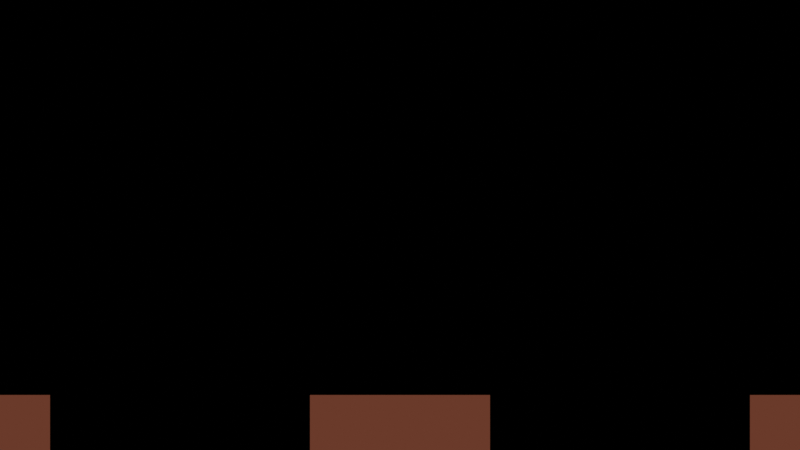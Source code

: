 # Source: fond_coques_loin.blend  (saved by Blender 5.2.44; exported with 4.5.12 LTS)
import bpy
from mathutils import Matrix  # noqa: F401  (used for matrix-valued properties, if any)

bpy.ops.wm.read_factory_settings(use_empty=True)
scene = bpy.context.scene
scene.name = 'Scene'

# ---- materials (node trees are filled in below, after node groups)
mat_fond_coque = bpy.data.materials.new('fond_coque')

# ---- material node trees
mat_fond_coque.use_nodes = True; mat_fond_coque.node_tree.nodes.clear()
_N = mat_fond_coque.node_tree.nodes; _L = mat_fond_coque.node_tree.links
n0 = _N.new('ShaderNodeOutputMaterial'); n0.name = 'Material Output'; n0.location = (0, 0)
n1 = _N.new('ShaderNodeBsdfPrincipled'); n1.name = 'Principled BSDF'; n1.location = (0, 0)
n1.inputs[0].default_value = (0.1441, 0.04231, 0.02315, 1.0)
n1.inputs[2].default_value = 0.8
n1.inputs[10].default_value = 0.005
n2 = _N.new('ShaderNodeShaderToRGB'); n2.name = 'Shader to RGB'; n2.location = (0, 0)
n3 = _N.new('ShaderNodeValToRGB'); n3.name = 'Color Ramp'; n3.location = (0, 0)
n3.color_ramp.interpolation = 'CONSTANT'
while len(n3.color_ramp.elements) > 1: n3.color_ramp.elements.remove(n3.color_ramp.elements[-1])
n3.color_ramp.elements[0].position = 0.0; n3.color_ramp.elements[0].color = (0.04231, 0.02315, 0.02315, 1.0)
_e = n3.color_ramp.elements.new(0.1); _e.color = (0.04231, 0.02315, 0.02315, 1.0)
_e = n3.color_ramp.elements.new(0.22); _e.color = (0.1441, 0.04231, 0.02315, 1.0)
_e = n3.color_ramp.elements.new(0.38); _e.color = (0.1441, 0.04231, 0.02315, 1.0)
n4 = _N.new('ShaderNodeEmission'); n4.name = 'Emission'; n4.location = (0, 0)
_L.new(n1.outputs[0], n2.inputs[0])
_L.new(n2.outputs[0], n3.inputs[0])
_L.new(n3.outputs[0], n4.inputs[0])
_L.new(n4.outputs[0], n0.inputs[0])
n0.is_active_output = True

# ---- cameras
cam_camera = bpy.data.cameras.new('Camera')
cam_camera.type = 'ORTHO'
cam_camera.ortho_scale = 4.0

# ---- lights
light_clef = bpy.data.lights.new('clef', 'SUN')
light_clef.color = (1.0, 0.93, 0.8)
light_clef.energy = 4.2
light_contre_jour = bpy.data.lights.new('contre_jour', 'SUN')
light_contre_jour.color = (0.6, 0.78, 1.0)
light_contre_jour.energy = 1.4

# ---- meshes
me_cube = bpy.data.meshes.new('Cube')
me_cube.from_pydata([(-0.5, -0.5, -0.5), (-0.5, -0.5, 0.5), (-0.5, 0.5, -0.5), (-0.5, 0.5, 0.5), (0.5, -0.5, -0.5), (0.5, -0.5, 0.5), (0.5, 0.5, -0.5), (0.5, 0.5, 0.5)], [], [(0, 1, 3, 2), (2, 3, 7, 6), (6, 7, 5, 4), (4, 5, 1, 0), (2, 6, 4, 0), (7, 3, 1, 5)])
_uv = me_cube.uv_layers.new(name='UVMap')
_uv.uv.foreach_set('vector', [0.375, 0.0, 0.625, 0.0, 0.625, 0.25, 0.375, 0.25, 0.375, 0.25, 0.625, 0.25, 0.625, 0.5, 0.375, 0.5, 0.375, 0.5, 0.625, 0.5, 0.625, 0.75, 0.375, 0.75, 0.375, 0.75, 0.625, 0.75, 0.625, 1.0, 0.375, 1.0, 0.125, 0.5, 0.375, 0.5, 0.375, 0.75, 0.125, 0.75, 0.625, 0.5, 0.875, 0.5, 0.875, 0.75, 0.625, 0.75])
me_cube.materials.append(mat_fond_coque)
me_cube.update()
me_cube_001 = bpy.data.meshes.new('Cube.001')
me_cube_001.from_pydata([(-0.5, -0.5, -0.5), (-0.5, -0.5, 0.5), (-0.5, 0.5, -0.5), (-0.5, 0.5, 0.5), (0.5, -0.5, -0.5), (0.5, -0.5, 0.5), (0.5, 0.5, -0.5), (0.5, 0.5, 0.5)], [], [(0, 1, 3, 2), (2, 3, 7, 6), (6, 7, 5, 4), (4, 5, 1, 0), (2, 6, 4, 0), (7, 3, 1, 5)])
_uv = me_cube_001.uv_layers.new(name='UVMap')
_uv.uv.foreach_set('vector', [0.375, 0.0, 0.625, 0.0, 0.625, 0.25, 0.375, 0.25, 0.375, 0.25, 0.625, 0.25, 0.625, 0.5, 0.375, 0.5, 0.375, 0.5, 0.625, 0.5, 0.625, 0.75, 0.375, 0.75, 0.375, 0.75, 0.625, 0.75, 0.625, 1.0, 0.375, 1.0, 0.125, 0.5, 0.375, 0.5, 0.375, 0.75, 0.125, 0.75, 0.625, 0.5, 0.875, 0.5, 0.875, 0.75, 0.625, 0.75])
me_cube_001.materials.append(mat_fond_coque)
me_cube_001.update()
me_cube_002 = bpy.data.meshes.new('Cube.002')
me_cube_002.from_pydata([(-0.5, -0.5, -0.5), (-0.5, -0.5, 0.5), (-0.5, 0.5, -0.5), (-0.5, 0.5, 0.5), (0.5, -0.5, -0.5), (0.5, -0.5, 0.5), (0.5, 0.5, -0.5), (0.5, 0.5, 0.5)], [], [(0, 1, 3, 2), (2, 3, 7, 6), (6, 7, 5, 4), (4, 5, 1, 0), (2, 6, 4, 0), (7, 3, 1, 5)])
_uv = me_cube_002.uv_layers.new(name='UVMap')
_uv.uv.foreach_set('vector', [0.375, 0.0, 0.625, 0.0, 0.625, 0.25, 0.375, 0.25, 0.375, 0.25, 0.625, 0.25, 0.625, 0.5, 0.375, 0.5, 0.375, 0.5, 0.625, 0.5, 0.625, 0.75, 0.375, 0.75, 0.375, 0.75, 0.625, 0.75, 0.625, 1.0, 0.375, 1.0, 0.125, 0.5, 0.375, 0.5, 0.375, 0.75, 0.125, 0.75, 0.625, 0.5, 0.875, 0.5, 0.875, 0.75, 0.625, 0.75])
me_cube_002.materials.append(mat_fond_coque)
me_cube_002.update()

# ---- objects
ob_coque_1 = bpy.data.objects.new('coque_1', me_cube)
ob_coque_2 = bpy.data.objects.new('coque_2', me_cube_001)
ob_coque_3 = bpy.data.objects.new('coque_3', me_cube_002)
ob_clef = bpy.data.objects.new('clef', light_clef)
ob_contre_jour = bpy.data.objects.new('contre_jour', light_contre_jour)
ob_camera = bpy.data.objects.new('Camera', cam_camera)

# ---- transforms, parenting, visibility, modifiers, constraints
ob_coque_1.location = (-2.2, 2.0, -1.0)
ob_coque_1.scale = (0.9, 0.25, 0.3)
ob_coque_2.location = (0.0, 2.0, -1.0)
ob_coque_2.scale = (0.9, 0.25, 0.3)
ob_coque_3.location = (2.2, 2.0, -1.0)
ob_coque_3.scale = (0.9, 0.25, 0.3)
ob_clef.location = (0.0, 0.0, 0.0)
ob_clef.rotation_mode = 'QUATERNION'
ob_clef.rotation_quaternion = (0.9239, 0.3061, -0.2296, 0.0)
ob_contre_jour.location = (0.0, 0.0, 0.0)
ob_contre_jour.rotation_mode = 'QUATERNION'
ob_contre_jour.rotation_quaternion = (0.6207, -0.5544, 0.5544, 0.0)
ob_camera.location = (0.0, -10.0, 0.0)
ob_camera.rotation_mode = 'QUATERNION'
ob_camera.rotation_quaternion = (0.7071, 0.7071, -0.0, 0.0)

# ---- collection membership
scene.collection.objects.link(ob_coque_1)
scene.collection.objects.link(ob_coque_2)
scene.collection.objects.link(ob_coque_3)
scene.collection.objects.link(ob_clef)
scene.collection.objects.link(ob_contre_jour)
scene.collection.objects.link(ob_camera)

# ---- scene / render settings (as saved in the file)
scene.camera = ob_camera
scene.frame_start = 1; scene.frame_end = 250; scene.frame_set(1)
scene.render.engine = 'BLENDER_EEVEE_NEXT'
scene.render.resolution_x = 640
scene.render.resolution_y = 360
scene.render.film_transparent = True
scene.render.bake_bias = 0.0
scene.render.bake_samples = 0
scene.render.compositor_device = 'GPU'
scene.eevee.taa_render_samples = 32
scene.eevee.use_volume_custom_range = False
scene.eevee.fast_gi_thickness_near = 0.1
scene.eevee.fast_gi_thickness_far = 0.0
scene.eevee.ray_tracing_options.screen_trace_thickness = 0.1
scene.view_settings.view_transform = 'Standard'
bpy.context.view_layer.update()
